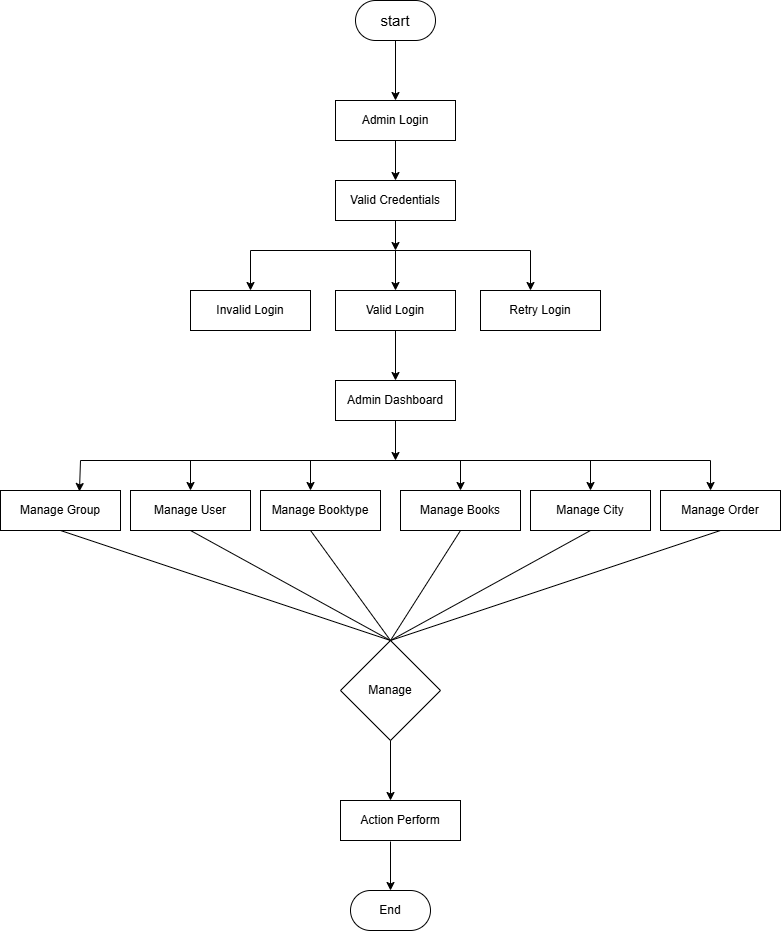

The diagram above was exported from draw.io. Its source (the exported page's mxGraphModel, read from the mxfile embedded in the PNG):
<mxGraphModel dx="856" dy="513" grid="1" gridSize="10" guides="1" tooltips="1" connect="1" arrows="1" fold="1" page="1" pageScale="1" pageWidth="850" pageHeight="1100" math="0" shadow="0">
  <root>
    <mxCell id="0" />
    <mxCell id="1" parent="0" />
    <mxCell id="WVq1yKUc3EK0Vs3Z87-B-48" value="" style="edgeStyle=orthogonalEdgeStyle;rounded=0;orthogonalLoop=1;jettySize=auto;html=1;" edge="1" parent="1" source="WVq1yKUc3EK0Vs3Z87-B-23" target="WVq1yKUc3EK0Vs3Z87-B-24">
      <mxGeometry relative="1" as="geometry" />
    </mxCell>
    <mxCell id="WVq1yKUc3EK0Vs3Z87-B-23" value="Admin Logi&lt;span style=&quot;color: rgba(0, 0, 0, 0); font-family: monospace; font-size: 0px; text-align: start; text-wrap-mode: nowrap;&quot;&gt;%3CmxGraphModel%3E%3Croot%3E%3CmxCell%20id%3D%220%22%2F%3E%3CmxCell%20id%3D%221%22%20parent%3D%220%22%2F%3E%3CmxCell%20id%3D%222%22%20value%3D%22Item%202%22%20style%3D%22text%3BstrokeColor%3Dnone%3BfillColor%3Dnone%3BspacingLeft%3D4%3BspacingRight%3D4%3Boverflow%3Dhidden%3Brotatable%3D0%3Bpoints%3D%5B%5B0%2C0.5%5D%2C%5B1%2C0.5%5D%5D%3BportConstraint%3Deastwest%3BfontSize%3D12%3BwhiteSpace%3Dwrap%3Bhtml%3D1%3B%22%20vertex%3D%221%22%20parent%3D%221%22%3E%3CmxGeometry%20x%3D%22350%22%20y%3D%22266%22%20width%3D%22160%22%20height%3D%2230%22%20as%3D%22geometry%22%2F%3E%3C%2FmxCell%3E%3C%2Froot%3E%3C%2FmxGraphModel%3E&lt;/span&gt;n" style="rounded=0;whiteSpace=wrap;html=1;" vertex="1" parent="1">
      <mxGeometry x="345" y="120" width="120" height="40" as="geometry" />
    </mxCell>
    <mxCell id="WVq1yKUc3EK0Vs3Z87-B-24" value="Valid Credentials" style="rounded=0;whiteSpace=wrap;html=1;" vertex="1" parent="1">
      <mxGeometry x="345" y="200" width="120" height="40" as="geometry" />
    </mxCell>
    <mxCell id="WVq1yKUc3EK0Vs3Z87-B-25" value="Valid Login" style="rounded=0;whiteSpace=wrap;html=1;" vertex="1" parent="1">
      <mxGeometry x="345" y="310" width="120" height="40" as="geometry" />
    </mxCell>
    <mxCell id="WVq1yKUc3EK0Vs3Z87-B-26" value="Retry Login" style="rounded=0;whiteSpace=wrap;html=1;" vertex="1" parent="1">
      <mxGeometry x="490" y="310" width="120" height="40" as="geometry" />
    </mxCell>
    <mxCell id="WVq1yKUc3EK0Vs3Z87-B-27" value="Invalid Login" style="rounded=0;whiteSpace=wrap;html=1;" vertex="1" parent="1">
      <mxGeometry x="200" y="310" width="120" height="40" as="geometry" />
    </mxCell>
    <mxCell id="WVq1yKUc3EK0Vs3Z87-B-28" value="Admin Dashboard" style="rounded=0;whiteSpace=wrap;html=1;" vertex="1" parent="1">
      <mxGeometry x="345" y="400" width="120" height="40" as="geometry" />
    </mxCell>
    <mxCell id="WVq1yKUc3EK0Vs3Z87-B-29" value="Manage Booktype" style="rounded=0;whiteSpace=wrap;html=1;" vertex="1" parent="1">
      <mxGeometry x="270" y="510" width="120" height="40" as="geometry" />
    </mxCell>
    <mxCell id="WVq1yKUc3EK0Vs3Z87-B-30" value="Manage User" style="rounded=0;whiteSpace=wrap;html=1;" vertex="1" parent="1">
      <mxGeometry x="140" y="510" width="120" height="40" as="geometry" />
    </mxCell>
    <mxCell id="WVq1yKUc3EK0Vs3Z87-B-31" value="Manage Group" style="rounded=0;whiteSpace=wrap;html=1;" vertex="1" parent="1">
      <mxGeometry x="10" y="510" width="120" height="40" as="geometry" />
    </mxCell>
    <mxCell id="WVq1yKUc3EK0Vs3Z87-B-32" value="Manage Order" style="rounded=0;whiteSpace=wrap;html=1;" vertex="1" parent="1">
      <mxGeometry x="670" y="510" width="120" height="40" as="geometry" />
    </mxCell>
    <mxCell id="WVq1yKUc3EK0Vs3Z87-B-33" value="Manage City" style="rounded=0;whiteSpace=wrap;html=1;" vertex="1" parent="1">
      <mxGeometry x="540" y="510" width="120" height="40" as="geometry" />
    </mxCell>
    <mxCell id="WVq1yKUc3EK0Vs3Z87-B-34" value="Manage Books" style="rounded=0;whiteSpace=wrap;html=1;" vertex="1" parent="1">
      <mxGeometry x="410" y="510" width="120" height="40" as="geometry" />
    </mxCell>
    <mxCell id="WVq1yKUc3EK0Vs3Z87-B-35" value="Manage" style="rhombus;whiteSpace=wrap;html=1;" vertex="1" parent="1">
      <mxGeometry x="350" y="660" width="100" height="100" as="geometry" />
    </mxCell>
    <mxCell id="WVq1yKUc3EK0Vs3Z87-B-36" value="Action Perform" style="rounded=0;whiteSpace=wrap;html=1;" vertex="1" parent="1">
      <mxGeometry x="350" y="820" width="120" height="40" as="geometry" />
    </mxCell>
    <mxCell id="WVq1yKUc3EK0Vs3Z87-B-38" value="End&lt;span style=&quot;color: rgba(0, 0, 0, 0); font-family: monospace; font-size: 0px; text-align: start; text-wrap-mode: nowrap;&quot;&gt;%3CmxGraphModel%3E%3Croot%3E%3CmxCell%20id%3D%220%22%2F%3E%3CmxCell%20id%3D%221%22%20parent%3D%220%22%2F%3E%3CmxCell%20id%3D%222%22%20value%3D%22%26lt%3Bfont%20style%3D%26quot%3Bfont-size%3A%2015px%3B%26quot%3B%26gt%3Bstart%26lt%3B%2Ffont%26gt%3B%22%20style%3D%22strokeWidth%3D2%3Bhtml%3D1%3Bshape%3Dmxgraph.flowchart.terminator%3BwhiteSpace%3Dwrap%3B%22%20vertex%3D%221%22%20parent%3D%221%22%3E%3CmxGeometry%20x%3D%22360%22%20y%3D%2230%22%20width%3D%2290%22%20height%3D%2240%22%20as%3D%22geometry%22%2F%3E%3C%2FmxCell%3E%3C%2Froot%3E%3C%2FmxGraphModel%3E&lt;/span&gt;" style="rounded=1;whiteSpace=wrap;html=1;arcSize=50;" vertex="1" parent="1">
      <mxGeometry x="360" y="910" width="80" height="40" as="geometry" />
    </mxCell>
    <mxCell id="WVq1yKUc3EK0Vs3Z87-B-39" value="&lt;span style=&quot;font-size: 15px;&quot;&gt;start&lt;/span&gt;" style="rounded=1;whiteSpace=wrap;html=1;arcSize=50;" vertex="1" parent="1">
      <mxGeometry x="365" y="20" width="80" height="40" as="geometry" />
    </mxCell>
    <mxCell id="WVq1yKUc3EK0Vs3Z87-B-40" value="" style="endArrow=classic;html=1;rounded=0;entryX=0.5;entryY=0;entryDx=0;entryDy=0;exitX=0.5;exitY=1;exitDx=0;exitDy=0;" edge="1" parent="1" source="WVq1yKUc3EK0Vs3Z87-B-39" target="WVq1yKUc3EK0Vs3Z87-B-23">
      <mxGeometry width="50" height="50" relative="1" as="geometry">
        <mxPoint x="390" y="310" as="sourcePoint" />
        <mxPoint x="440" y="260" as="targetPoint" />
      </mxGeometry>
    </mxCell>
    <mxCell id="WVq1yKUc3EK0Vs3Z87-B-42" value="" style="endArrow=classic;html=1;rounded=0;exitX=0.5;exitY=1;exitDx=0;exitDy=0;" edge="1" parent="1" source="WVq1yKUc3EK0Vs3Z87-B-24">
      <mxGeometry width="50" height="50" relative="1" as="geometry">
        <mxPoint x="410" y="180" as="sourcePoint" />
        <mxPoint x="405" y="270" as="targetPoint" />
      </mxGeometry>
    </mxCell>
    <mxCell id="WVq1yKUc3EK0Vs3Z87-B-44" value="" style="endArrow=none;html=1;rounded=0;" edge="1" parent="1">
      <mxGeometry width="50" height="50" relative="1" as="geometry">
        <mxPoint x="260" y="270" as="sourcePoint" />
        <mxPoint x="540" y="270" as="targetPoint" />
      </mxGeometry>
    </mxCell>
    <mxCell id="WVq1yKUc3EK0Vs3Z87-B-45" value="" style="endArrow=classic;html=1;rounded=0;" edge="1" parent="1" target="WVq1yKUc3EK0Vs3Z87-B-27">
      <mxGeometry width="50" height="50" relative="1" as="geometry">
        <mxPoint x="260" y="270" as="sourcePoint" />
        <mxPoint x="440" y="260" as="targetPoint" />
      </mxGeometry>
    </mxCell>
    <mxCell id="WVq1yKUc3EK0Vs3Z87-B-46" value="" style="endArrow=classic;html=1;rounded=0;entryX=0.5;entryY=0;entryDx=0;entryDy=0;" edge="1" parent="1" target="WVq1yKUc3EK0Vs3Z87-B-25">
      <mxGeometry width="50" height="50" relative="1" as="geometry">
        <mxPoint x="405" y="270" as="sourcePoint" />
        <mxPoint x="440" y="260" as="targetPoint" />
      </mxGeometry>
    </mxCell>
    <mxCell id="WVq1yKUc3EK0Vs3Z87-B-47" value="" style="endArrow=classic;html=1;rounded=0;entryX=0.5;entryY=0;entryDx=0;entryDy=0;" edge="1" parent="1">
      <mxGeometry width="50" height="50" relative="1" as="geometry">
        <mxPoint x="540" y="270" as="sourcePoint" />
        <mxPoint x="540" y="310" as="targetPoint" />
      </mxGeometry>
    </mxCell>
    <mxCell id="WVq1yKUc3EK0Vs3Z87-B-49" value="" style="endArrow=classic;html=1;rounded=0;entryX=0.5;entryY=0;entryDx=0;entryDy=0;exitX=0.5;exitY=1;exitDx=0;exitDy=0;" edge="1" parent="1" source="WVq1yKUc3EK0Vs3Z87-B-25" target="WVq1yKUc3EK0Vs3Z87-B-28">
      <mxGeometry width="50" height="50" relative="1" as="geometry">
        <mxPoint x="390" y="310" as="sourcePoint" />
        <mxPoint x="440" y="260" as="targetPoint" />
      </mxGeometry>
    </mxCell>
    <mxCell id="WVq1yKUc3EK0Vs3Z87-B-50" value="" style="endArrow=classic;html=1;rounded=0;exitX=0.5;exitY=1;exitDx=0;exitDy=0;" edge="1" parent="1" source="WVq1yKUc3EK0Vs3Z87-B-28">
      <mxGeometry width="50" height="50" relative="1" as="geometry">
        <mxPoint x="390" y="510" as="sourcePoint" />
        <mxPoint x="405" y="480" as="targetPoint" />
      </mxGeometry>
    </mxCell>
    <mxCell id="WVq1yKUc3EK0Vs3Z87-B-51" value="" style="endArrow=none;html=1;rounded=0;" edge="1" parent="1">
      <mxGeometry width="50" height="50" relative="1" as="geometry">
        <mxPoint x="90" y="480" as="sourcePoint" />
        <mxPoint x="720" y="480" as="targetPoint" />
      </mxGeometry>
    </mxCell>
    <mxCell id="WVq1yKUc3EK0Vs3Z87-B-52" value="" style="endArrow=classic;html=1;rounded=0;entryX=0.658;entryY=0.025;entryDx=0;entryDy=0;entryPerimeter=0;" edge="1" parent="1" target="WVq1yKUc3EK0Vs3Z87-B-31">
      <mxGeometry width="50" height="50" relative="1" as="geometry">
        <mxPoint x="90" y="480" as="sourcePoint" />
        <mxPoint x="440" y="460" as="targetPoint" />
      </mxGeometry>
    </mxCell>
    <mxCell id="WVq1yKUc3EK0Vs3Z87-B-53" value="" style="endArrow=classic;html=1;rounded=0;entryX=0.5;entryY=0;entryDx=0;entryDy=0;" edge="1" parent="1" target="WVq1yKUc3EK0Vs3Z87-B-30">
      <mxGeometry width="50" height="50" relative="1" as="geometry">
        <mxPoint x="200" y="480" as="sourcePoint" />
        <mxPoint x="110" y="521" as="targetPoint" />
      </mxGeometry>
    </mxCell>
    <mxCell id="WVq1yKUc3EK0Vs3Z87-B-54" value="" style="endArrow=classic;html=1;rounded=0;" edge="1" parent="1">
      <mxGeometry width="50" height="50" relative="1" as="geometry">
        <mxPoint x="320" y="480" as="sourcePoint" />
        <mxPoint x="320" y="510" as="targetPoint" />
      </mxGeometry>
    </mxCell>
    <mxCell id="WVq1yKUc3EK0Vs3Z87-B-55" value="" style="endArrow=classic;html=1;rounded=0;entryX=0.5;entryY=0;entryDx=0;entryDy=0;" edge="1" parent="1" target="WVq1yKUc3EK0Vs3Z87-B-34">
      <mxGeometry width="50" height="50" relative="1" as="geometry">
        <mxPoint x="470" y="480" as="sourcePoint" />
        <mxPoint x="340" y="520" as="targetPoint" />
      </mxGeometry>
    </mxCell>
    <mxCell id="WVq1yKUc3EK0Vs3Z87-B-56" value="" style="endArrow=classic;html=1;rounded=0;entryX=0.5;entryY=0;entryDx=0;entryDy=0;" edge="1" parent="1" target="WVq1yKUc3EK0Vs3Z87-B-33">
      <mxGeometry width="50" height="50" relative="1" as="geometry">
        <mxPoint x="600" y="480" as="sourcePoint" />
        <mxPoint x="500" y="520" as="targetPoint" />
      </mxGeometry>
    </mxCell>
    <mxCell id="WVq1yKUc3EK0Vs3Z87-B-57" value="" style="endArrow=classic;html=1;rounded=0;entryX=0.417;entryY=0;entryDx=0;entryDy=0;entryPerimeter=0;" edge="1" parent="1" target="WVq1yKUc3EK0Vs3Z87-B-32">
      <mxGeometry width="50" height="50" relative="1" as="geometry">
        <mxPoint x="720" y="480" as="sourcePoint" />
        <mxPoint x="630" y="520" as="targetPoint" />
      </mxGeometry>
    </mxCell>
    <mxCell id="WVq1yKUc3EK0Vs3Z87-B-58" value="" style="endArrow=none;html=1;rounded=0;entryX=0.417;entryY=1;entryDx=0;entryDy=0;entryPerimeter=0;exitX=0.5;exitY=0;exitDx=0;exitDy=0;" edge="1" parent="1" source="WVq1yKUc3EK0Vs3Z87-B-35" target="WVq1yKUc3EK0Vs3Z87-B-29">
      <mxGeometry width="50" height="50" relative="1" as="geometry">
        <mxPoint x="390" y="710" as="sourcePoint" />
        <mxPoint x="440" y="660" as="targetPoint" />
      </mxGeometry>
    </mxCell>
    <mxCell id="WVq1yKUc3EK0Vs3Z87-B-59" value="" style="endArrow=none;html=1;rounded=0;entryX=0.5;entryY=0;entryDx=0;entryDy=0;exitX=0.5;exitY=1;exitDx=0;exitDy=0;" edge="1" parent="1" source="WVq1yKUc3EK0Vs3Z87-B-34" target="WVq1yKUc3EK0Vs3Z87-B-35">
      <mxGeometry width="50" height="50" relative="1" as="geometry">
        <mxPoint x="530" y="750" as="sourcePoint" />
        <mxPoint x="450" y="640" as="targetPoint" />
      </mxGeometry>
    </mxCell>
    <mxCell id="WVq1yKUc3EK0Vs3Z87-B-60" value="" style="endArrow=none;html=1;rounded=0;entryX=0.5;entryY=1;entryDx=0;entryDy=0;exitX=0.5;exitY=0;exitDx=0;exitDy=0;" edge="1" parent="1" source="WVq1yKUc3EK0Vs3Z87-B-35" target="WVq1yKUc3EK0Vs3Z87-B-30">
      <mxGeometry width="50" height="50" relative="1" as="geometry">
        <mxPoint x="520" y="760" as="sourcePoint" />
        <mxPoint x="440" y="650" as="targetPoint" />
      </mxGeometry>
    </mxCell>
    <mxCell id="WVq1yKUc3EK0Vs3Z87-B-61" value="" style="endArrow=none;html=1;rounded=0;exitX=0.5;exitY=1;exitDx=0;exitDy=0;" edge="1" parent="1" source="WVq1yKUc3EK0Vs3Z87-B-33">
      <mxGeometry width="50" height="50" relative="1" as="geometry">
        <mxPoint x="690" y="760" as="sourcePoint" />
        <mxPoint x="400" y="660" as="targetPoint" />
      </mxGeometry>
    </mxCell>
    <mxCell id="WVq1yKUc3EK0Vs3Z87-B-62" value="" style="endArrow=none;html=1;rounded=0;exitX=0.5;exitY=1;exitDx=0;exitDy=0;" edge="1" parent="1" source="WVq1yKUc3EK0Vs3Z87-B-32">
      <mxGeometry width="50" height="50" relative="1" as="geometry">
        <mxPoint x="790" y="620" as="sourcePoint" />
        <mxPoint x="400" y="660" as="targetPoint" />
      </mxGeometry>
    </mxCell>
    <mxCell id="WVq1yKUc3EK0Vs3Z87-B-63" value="" style="endArrow=none;html=1;rounded=0;entryX=0.5;entryY=1;entryDx=0;entryDy=0;" edge="1" parent="1" target="WVq1yKUc3EK0Vs3Z87-B-31">
      <mxGeometry width="50" height="50" relative="1" as="geometry">
        <mxPoint x="400" y="660" as="sourcePoint" />
        <mxPoint x="520" y="730" as="targetPoint" />
      </mxGeometry>
    </mxCell>
    <mxCell id="WVq1yKUc3EK0Vs3Z87-B-64" value="" style="endArrow=classic;html=1;rounded=0;" edge="1" parent="1">
      <mxGeometry width="50" height="50" relative="1" as="geometry">
        <mxPoint x="400" y="760" as="sourcePoint" />
        <mxPoint x="400" y="820" as="targetPoint" />
      </mxGeometry>
    </mxCell>
    <mxCell id="WVq1yKUc3EK0Vs3Z87-B-66" value="" style="endArrow=classic;html=1;rounded=0;entryX=0.5;entryY=0;entryDx=0;entryDy=0;" edge="1" parent="1" target="WVq1yKUc3EK0Vs3Z87-B-38">
      <mxGeometry width="50" height="50" relative="1" as="geometry">
        <mxPoint x="400" y="861" as="sourcePoint" />
        <mxPoint x="440" y="760" as="targetPoint" />
      </mxGeometry>
    </mxCell>
  </root>
</mxGraphModel>